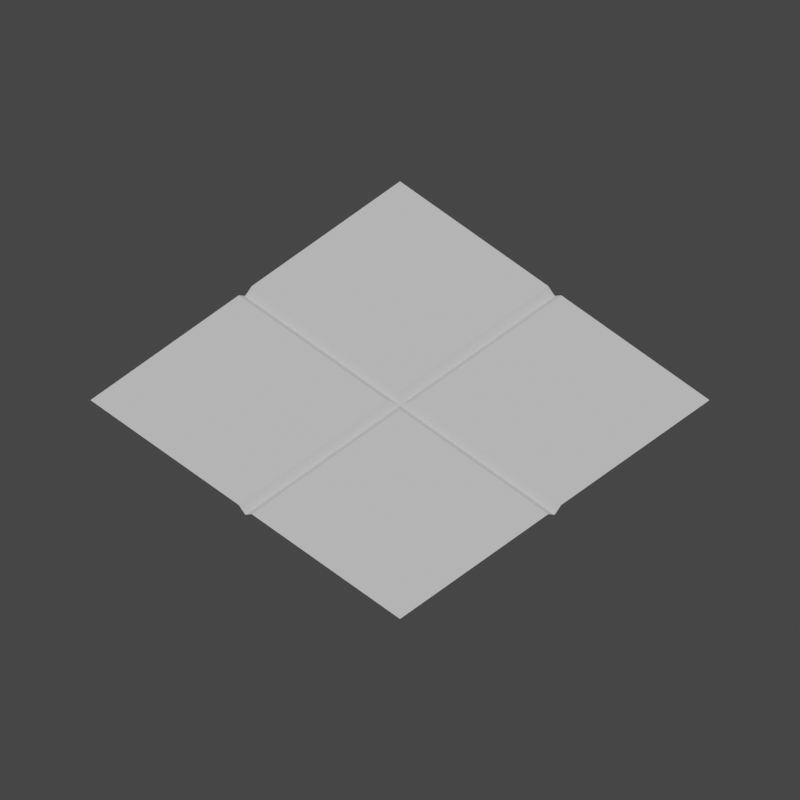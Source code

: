# Source: plit_1.blend  (saved by Blender 3.1.5; exported with 4.5.12 LTS)
import bpy
from mathutils import Matrix  # noqa: F401  (used for matrix-valued properties, if any)

bpy.ops.wm.read_factory_settings(use_empty=True)
scene = bpy.context.scene
scene.name = 'Scene'

# ---- collections
col_collection = bpy.data.collections.new('Collection'); scene.collection.children.link(col_collection)

# ---- world
world_world = bpy.data.worlds.new('World'); scene.world = world_world
world_world.use_nodes = True; world_world.node_tree.nodes.clear()
_N = world_world.node_tree.nodes; _L = world_world.node_tree.links
n0 = _N.new('ShaderNodeOutputWorld'); n0.name = 'World Output'; n0.location = (300, 300)
n1 = _N.new('ShaderNodeBackground'); n1.name = 'Background'; n1.location = (10, 300)
n1.inputs[0].default_value = (0.05088, 0.05088, 0.05088, 1.0)
_L.new(n1.outputs[0], n0.inputs[0])
n0.is_active_output = True
world_world.color = (0.05088, 0.05088, 0.05088)
world_world.use_sun_shadow = False
world_world.sun_shadow_jitter_overblur = 0.0

# ---- cameras
cam_camera = bpy.data.cameras.new('Camera')
cam_camera.type = 'ORTHO'
cam_camera.clip_end = 100.0
cam_camera.ortho_scale = 7.314

# ---- lights
light_light = bpy.data.lights.new('Light', 'SUN')
light_light.transmission_factor = 0.0
light_light.angle = 0.1993
light_light.energy = 2.0
light_light.shadow_soft_size = 0.1
light_light.shadow_cascade_max_distance = 1000.0

# ---- meshes
me_x = bpy.data.meshes.new('Плоскость')
me_x.from_pydata([(-2.0, -2.0, 0.0), (2.0, -2.0, 0.0), (-2.0, 2.0, 0.0), (2.0, 2.0, 0.0), (-2.0, -0.08386, 0.0), (-2.0, 0.08386, 0.0), (-2.0, 0.0, -0.0669), (0.08386, -2.0, 0.0), (-0.08386, -2.0, 0.0), (0.0, -2.0, -0.0669), (2.0, 0.08386, 0.0), (2.0, -0.08386, 0.0), (2.0, 0.0, -0.0669), (-0.08386, 2.0, 0.0), (0.08386, 2.0, 0.0), (0.0, 2.0, -0.0669), (0.08386, 0.08386, 0.0), (-0.08386, 0.08386, 0.0), (-0.08386, -0.08386, 0.0), (0.08386, -0.08386, 0.0), (0.0, 0.08386, -0.0669), (0.0, 0.0, -0.0669), (-0.08386, 0.0, -0.0669), (0.0, -0.08386, -0.0669), (0.08386, 0.0, -0.0669)], [], [(7, 1, 11, 19), (5, 17, 13, 2), (16, 10, 3, 14), (16, 20, 21, 24), (17, 22, 21, 20), (18, 23, 21, 22), (19, 24, 21, 23), (16, 14, 15, 20), (20, 15, 13, 17), (7, 19, 23, 9), (9, 23, 18, 8), (17, 5, 6, 22), (22, 6, 4, 18), (10, 16, 24, 12), (12, 24, 19, 11), (0, 8, 18, 4)])
_uv = me_x.uv_layers.new(name='UVКарта')
_uv.uv.foreach_set('vector', [0.521, 0.0, 1.0, 0.0, 1.0, 0.479, 0.521, 0.479, 0.0, 0.521, 0.479, 0.521, 0.479, 1.0, 0.0, 1.0, 0.521, 0.521, 1.0, 0.521, 1.0, 1.0, 0.521, 1.0, 0.521, 0.521, 0.5, 0.521, 0.5, 0.5, 0.521, 0.5, 0.479, 0.521, 0.479, 0.5, 0.5, 0.5, 0.5, 0.521, 0.479, 0.479, 0.5, 0.479, 0.5, 0.5, 0.479, 0.5, 0.521, 0.479, 0.521, 0.5, 0.5, 0.5, 0.5, 0.479, 0.521, 0.521, 0.521, 1.0, 0.5, 1.0, 0.5, 0.521, 0.5, 0.521, 0.5, 1.0, 0.479, 1.0, 0.479, 0.521, 0.521, 0.0, 0.521, 0.479, 0.5, 0.479, 0.5, 0.0, 0.5, 0.0, 0.5, 0.479, 0.479, 0.479, 0.479, 0.0, 0.479, 0.521, 0.0, 0.521, 0.0, 0.5, 0.479, 0.5, 0.479, 0.5, 0.0, 0.5, 0.0, 0.479, 0.479, 0.479, 1.0, 0.521, 0.521, 0.521, 0.521, 0.5, 1.0, 0.5, 1.0, 0.5, 0.521, 0.5, 0.521, 0.479, 1.0, 0.479, 0.0, 0.0, 0.479, 0.0, 0.479, 0.479, 0.0, 0.479])
me_x.use_remesh_fix_poles = True
me_x.use_remesh_preserve_attributes = False
me_x.update()

# ---- objects
ob_light = bpy.data.objects.new('Light', light_light)
ob_camera = bpy.data.objects.new('Camera', cam_camera)
ob_x = bpy.data.objects.new('Пустышка', None)
ob_x_1 = bpy.data.objects.new('Плоскость', me_x)

# ---- transforms, parenting, visibility, modifiers, constraints
ob_light.location = (4.076, 1.005, 5.904)
ob_light.rotation_euler = (0.1841, -0.1841, 1.376)
ob_light.lock_rotations_4d = False
ob_light.empty_display_type = 'ARROWS'
ob_light.color = (0.0, 0.0, 0.0, 0.0)
ob_light.lineart.crease_threshold = 0.0
ob_camera.parent = ob_x
ob_camera.location = (0.0, -5.44, 0.0)
ob_camera.rotation_euler = (1.571, 0.0, 0.0)
ob_camera.lock_rotations_4d = False
ob_camera.empty_display_type = 'ARROWS'
ob_camera.color = (0.0, 0.0, 0.0, 0.0)
ob_camera.display_type = 'WIRE'
ob_camera.lineart.crease_threshold = 0.0
ob_x.location = (0.0, 0.0, 0.0)
ob_x.rotation_euler = (-0.7854, 0.0, 0.7854)
ob_x_1.location = (0.0, 0.0, 0.0)

# ---- collection membership
col_collection.objects.link(ob_light)
col_collection.objects.link(ob_camera)
col_collection.objects.link(ob_x)
col_collection.objects.link(ob_x_1)

# ---- scene / render settings (as saved in the file)
scene.camera = ob_camera
scene.frame_start = 1; scene.frame_end = 250; scene.frame_set(1)
scene.render.engine = 'CYCLES'
scene.render.resolution_x = 500
scene.render.resolution_y = 500
scene.render.film_transparent = True
scene.cycles.sampling_pattern = 'TABULATED_SOBOL'
scene.cycles.use_light_tree = False
scene.eevee.use_gtao = True
scene.eevee.use_raytracing = True
scene.view_settings.view_transform = 'Filmic'
bpy.context.view_layer.update()

